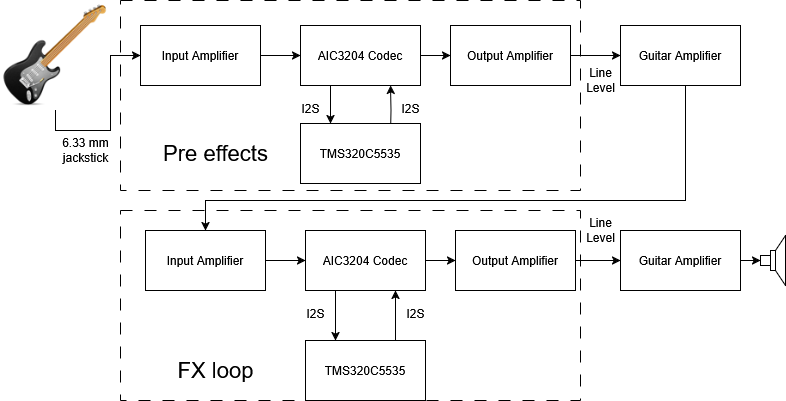

The diagram above was exported from draw.io. Its source (the exported page's mxGraphModel, read from the mxfile embedded in the PNG):
<mxGraphModel dx="1048" dy="521" grid="1" gridSize="10" guides="1" tooltips="1" connect="1" arrows="1" fold="1" page="1" pageScale="1" pageWidth="850" pageHeight="1100" math="0" shadow="0">
  <root>
    <mxCell id="0" />
    <mxCell id="1" parent="0" />
    <mxCell id="n3RUIfRvfTl4fpS-1Smg-19" style="edgeStyle=orthogonalEdgeStyle;rounded=0;orthogonalLoop=1;jettySize=auto;html=1;exitX=1;exitY=0.5;exitDx=0;exitDy=0;entryX=0;entryY=0.5;entryDx=0;entryDy=0;" parent="1" source="n3RUIfRvfTl4fpS-1Smg-3" target="n3RUIfRvfTl4fpS-1Smg-7" edge="1">
      <mxGeometry relative="1" as="geometry" />
    </mxCell>
    <mxCell id="n3RUIfRvfTl4fpS-1Smg-3" value="Input Amplifier" style="rounded=0;whiteSpace=wrap;html=1;" parent="1" vertex="1">
      <mxGeometry x="180" y="285" width="120" height="60" as="geometry" />
    </mxCell>
    <mxCell id="Nx4oDKAw4ang5hlK1jQW-4" style="edgeStyle=orthogonalEdgeStyle;rounded=0;orthogonalLoop=1;jettySize=auto;html=1;exitX=0.5;exitY=1;exitDx=0;exitDy=0;entryX=0;entryY=0.5;entryDx=0;entryDy=0;" parent="1" source="n3RUIfRvfTl4fpS-1Smg-4" target="n3RUIfRvfTl4fpS-1Smg-3" edge="1">
      <mxGeometry relative="1" as="geometry">
        <Array as="points">
          <mxPoint x="95" y="390" />
          <mxPoint x="150" y="390" />
          <mxPoint x="150" y="315" />
        </Array>
      </mxGeometry>
    </mxCell>
    <mxCell id="n3RUIfRvfTl4fpS-1Smg-4" value="" style="shape=image;html=1;verticalAlign=top;verticalLabelPosition=bottom;labelBackgroundColor=#ffffff;imageAspect=0;aspect=fixed;image=https://cdn0.iconfinder.com/data/icons/icons-unleashed-vol1/128/-guitar.png" parent="1" vertex="1">
      <mxGeometry x="40" y="260" width="110" height="110" as="geometry" />
    </mxCell>
    <mxCell id="ghYzvFl5Y-RcLEhh7_lV-16" style="edgeStyle=orthogonalEdgeStyle;rounded=0;orthogonalLoop=1;jettySize=auto;html=1;exitX=0.25;exitY=1;exitDx=0;exitDy=0;entryX=0.25;entryY=0;entryDx=0;entryDy=0;" edge="1" parent="1" source="n3RUIfRvfTl4fpS-1Smg-7" target="n3RUIfRvfTl4fpS-1Smg-16">
      <mxGeometry relative="1" as="geometry" />
    </mxCell>
    <mxCell id="ghYzvFl5Y-RcLEhh7_lV-29" style="edgeStyle=orthogonalEdgeStyle;rounded=0;orthogonalLoop=1;jettySize=auto;html=1;exitX=1;exitY=0.5;exitDx=0;exitDy=0;entryX=0;entryY=0.5;entryDx=0;entryDy=0;" edge="1" parent="1" source="n3RUIfRvfTl4fpS-1Smg-7" target="ghYzvFl5Y-RcLEhh7_lV-19">
      <mxGeometry relative="1" as="geometry" />
    </mxCell>
    <mxCell id="n3RUIfRvfTl4fpS-1Smg-7" value="AIC3204 Codec" style="rounded=0;whiteSpace=wrap;html=1;" parent="1" vertex="1">
      <mxGeometry x="340" y="285" width="120" height="60" as="geometry" />
    </mxCell>
    <mxCell id="n3RUIfRvfTl4fpS-1Smg-13" style="edgeStyle=orthogonalEdgeStyle;rounded=0;orthogonalLoop=1;jettySize=auto;html=1;exitX=0.75;exitY=0;exitDx=0;exitDy=0;entryX=0.75;entryY=1;entryDx=0;entryDy=0;" parent="1" target="n3RUIfRvfTl4fpS-1Smg-7" edge="1">
      <mxGeometry relative="1" as="geometry">
        <mxPoint x="430" y="395" as="sourcePoint" />
      </mxGeometry>
    </mxCell>
    <mxCell id="n3RUIfRvfTl4fpS-1Smg-14" value="I2S" style="text;html=1;align=center;verticalAlign=middle;resizable=0;points=[];autosize=1;strokeColor=none;fillColor=none;" parent="1" vertex="1">
      <mxGeometry x="330" y="353" width="40" height="30" as="geometry" />
    </mxCell>
    <mxCell id="n3RUIfRvfTl4fpS-1Smg-15" value="I2S" style="text;html=1;align=center;verticalAlign=middle;resizable=0;points=[];autosize=1;strokeColor=none;fillColor=none;" parent="1" vertex="1">
      <mxGeometry x="430" y="353" width="40" height="30" as="geometry" />
    </mxCell>
    <mxCell id="n3RUIfRvfTl4fpS-1Smg-16" value="TMS320C5535" style="rounded=0;whiteSpace=wrap;html=1;" parent="1" vertex="1">
      <mxGeometry x="340" y="383" width="120" height="60" as="geometry" />
    </mxCell>
    <mxCell id="ghYzvFl5Y-RcLEhh7_lV-34" style="edgeStyle=orthogonalEdgeStyle;rounded=0;orthogonalLoop=1;jettySize=auto;html=1;exitX=0.5;exitY=1;exitDx=0;exitDy=0;entryX=0.5;entryY=0;entryDx=0;entryDy=0;" edge="1" parent="1" source="n3RUIfRvfTl4fpS-1Smg-17" target="ghYzvFl5Y-RcLEhh7_lV-2">
      <mxGeometry relative="1" as="geometry">
        <Array as="points">
          <mxPoint x="725" y="345" />
          <mxPoint x="725" y="460" />
          <mxPoint x="245" y="460" />
        </Array>
      </mxGeometry>
    </mxCell>
    <mxCell id="n3RUIfRvfTl4fpS-1Smg-17" value="Guitar Amplifier" style="rounded=0;whiteSpace=wrap;html=1;" parent="1" vertex="1">
      <mxGeometry x="660" y="285" width="120" height="60" as="geometry" />
    </mxCell>
    <mxCell id="n3RUIfRvfTl4fpS-1Smg-21" value="" style="pointerEvents=1;verticalLabelPosition=bottom;shadow=0;dashed=0;align=center;html=1;verticalAlign=top;shape=mxgraph.electrical.electro-mechanical.loudspeaker;" parent="1" vertex="1">
      <mxGeometry x="800" y="495" width="25" height="50" as="geometry" />
    </mxCell>
    <mxCell id="n3RUIfRvfTl4fpS-1Smg-23" value="" style="endArrow=none;html=1;rounded=0;exitX=0;exitY=0.6;exitDx=0;exitDy=0;exitPerimeter=0;entryX=0;entryY=0.4;entryDx=0;entryDy=0;entryPerimeter=0;" parent="1" source="n3RUIfRvfTl4fpS-1Smg-21" target="n3RUIfRvfTl4fpS-1Smg-21" edge="1">
      <mxGeometry width="50" height="50" relative="1" as="geometry">
        <mxPoint x="715" y="330" as="sourcePoint" />
        <mxPoint x="765" y="280" as="targetPoint" />
      </mxGeometry>
    </mxCell>
    <mxCell id="Nx4oDKAw4ang5hlK1jQW-2" value="Line&lt;br&gt;Level" style="text;html=1;align=center;verticalAlign=middle;resizable=0;points=[];autosize=1;strokeColor=none;fillColor=none;" parent="1" vertex="1">
      <mxGeometry x="615" y="320" width="50" height="40" as="geometry" />
    </mxCell>
    <mxCell id="Nx4oDKAw4ang5hlK1jQW-5" value="6.33 mm &lt;br&gt;jackstick" style="text;html=1;align=center;verticalAlign=middle;resizable=0;points=[];autosize=1;strokeColor=none;fillColor=none;" parent="1" vertex="1">
      <mxGeometry x="90" y="390" width="70" height="40" as="geometry" />
    </mxCell>
    <mxCell id="ghYzvFl5Y-RcLEhh7_lV-1" style="edgeStyle=orthogonalEdgeStyle;rounded=0;orthogonalLoop=1;jettySize=auto;html=1;exitX=1;exitY=0.5;exitDx=0;exitDy=0;entryX=0;entryY=0.5;entryDx=0;entryDy=0;" edge="1" parent="1" source="ghYzvFl5Y-RcLEhh7_lV-2" target="ghYzvFl5Y-RcLEhh7_lV-5">
      <mxGeometry relative="1" as="geometry" />
    </mxCell>
    <mxCell id="ghYzvFl5Y-RcLEhh7_lV-2" value="Input Amplifier" style="rounded=0;whiteSpace=wrap;html=1;" vertex="1" parent="1">
      <mxGeometry x="185" y="490" width="120" height="60" as="geometry" />
    </mxCell>
    <mxCell id="ghYzvFl5Y-RcLEhh7_lV-17" style="edgeStyle=orthogonalEdgeStyle;rounded=0;orthogonalLoop=1;jettySize=auto;html=1;exitX=0.25;exitY=1;exitDx=0;exitDy=0;entryX=0.25;entryY=0;entryDx=0;entryDy=0;" edge="1" parent="1" source="ghYzvFl5Y-RcLEhh7_lV-5" target="ghYzvFl5Y-RcLEhh7_lV-9">
      <mxGeometry relative="1" as="geometry" />
    </mxCell>
    <mxCell id="ghYzvFl5Y-RcLEhh7_lV-23" style="edgeStyle=orthogonalEdgeStyle;rounded=0;orthogonalLoop=1;jettySize=auto;html=1;exitX=1;exitY=0.5;exitDx=0;exitDy=0;entryX=0;entryY=0.5;entryDx=0;entryDy=0;" edge="1" parent="1" source="ghYzvFl5Y-RcLEhh7_lV-5" target="ghYzvFl5Y-RcLEhh7_lV-11">
      <mxGeometry relative="1" as="geometry" />
    </mxCell>
    <mxCell id="ghYzvFl5Y-RcLEhh7_lV-5" value="AIC3204 Codec" style="rounded=0;whiteSpace=wrap;html=1;" vertex="1" parent="1">
      <mxGeometry x="345" y="490" width="120" height="60" as="geometry" />
    </mxCell>
    <mxCell id="ghYzvFl5Y-RcLEhh7_lV-7" value="I2S" style="text;html=1;align=center;verticalAlign=middle;resizable=0;points=[];autosize=1;strokeColor=none;fillColor=none;" vertex="1" parent="1">
      <mxGeometry x="335" y="558" width="40" height="30" as="geometry" />
    </mxCell>
    <mxCell id="ghYzvFl5Y-RcLEhh7_lV-8" value="I2S" style="text;html=1;align=center;verticalAlign=middle;resizable=0;points=[];autosize=1;strokeColor=none;fillColor=none;" vertex="1" parent="1">
      <mxGeometry x="435" y="558" width="40" height="30" as="geometry" />
    </mxCell>
    <mxCell id="ghYzvFl5Y-RcLEhh7_lV-18" style="edgeStyle=orthogonalEdgeStyle;rounded=0;orthogonalLoop=1;jettySize=auto;html=1;exitX=0.75;exitY=0;exitDx=0;exitDy=0;entryX=0.75;entryY=1;entryDx=0;entryDy=0;" edge="1" parent="1" source="ghYzvFl5Y-RcLEhh7_lV-9" target="ghYzvFl5Y-RcLEhh7_lV-5">
      <mxGeometry relative="1" as="geometry" />
    </mxCell>
    <mxCell id="ghYzvFl5Y-RcLEhh7_lV-9" value="TMS320C5535" style="rounded=0;whiteSpace=wrap;html=1;" vertex="1" parent="1">
      <mxGeometry x="345" y="600" width="120" height="60" as="geometry" />
    </mxCell>
    <mxCell id="ghYzvFl5Y-RcLEhh7_lV-33" style="edgeStyle=orthogonalEdgeStyle;rounded=0;orthogonalLoop=1;jettySize=auto;html=1;exitX=1;exitY=0.5;exitDx=0;exitDy=0;entryX=0;entryY=0.5;entryDx=0;entryDy=0;" edge="1" parent="1" source="ghYzvFl5Y-RcLEhh7_lV-11" target="ghYzvFl5Y-RcLEhh7_lV-20">
      <mxGeometry relative="1" as="geometry">
        <mxPoint x="660" y="520.3809523809523" as="targetPoint" />
      </mxGeometry>
    </mxCell>
    <mxCell id="ghYzvFl5Y-RcLEhh7_lV-11" value="Output Amplifier" style="rounded=0;whiteSpace=wrap;html=1;" vertex="1" parent="1">
      <mxGeometry x="495" y="490" width="120" height="60" as="geometry" />
    </mxCell>
    <mxCell id="ghYzvFl5Y-RcLEhh7_lV-32" style="edgeStyle=orthogonalEdgeStyle;rounded=0;orthogonalLoop=1;jettySize=auto;html=1;exitX=1;exitY=0.5;exitDx=0;exitDy=0;entryX=0;entryY=0.5;entryDx=0;entryDy=0;" edge="1" parent="1" source="ghYzvFl5Y-RcLEhh7_lV-19" target="n3RUIfRvfTl4fpS-1Smg-17">
      <mxGeometry relative="1" as="geometry" />
    </mxCell>
    <mxCell id="ghYzvFl5Y-RcLEhh7_lV-19" value="&lt;div&gt;Output Amplifier&lt;/div&gt;" style="rounded=0;whiteSpace=wrap;html=1;" vertex="1" parent="1">
      <mxGeometry x="490" y="285" width="120" height="60" as="geometry" />
    </mxCell>
    <mxCell id="ghYzvFl5Y-RcLEhh7_lV-35" style="edgeStyle=orthogonalEdgeStyle;rounded=0;orthogonalLoop=1;jettySize=auto;html=1;exitX=1;exitY=0.5;exitDx=0;exitDy=0;" edge="1" parent="1" source="ghYzvFl5Y-RcLEhh7_lV-20">
      <mxGeometry relative="1" as="geometry">
        <mxPoint x="800" y="520" as="targetPoint" />
      </mxGeometry>
    </mxCell>
    <mxCell id="ghYzvFl5Y-RcLEhh7_lV-20" value="Guitar Amplifier" style="rounded=0;whiteSpace=wrap;html=1;" vertex="1" parent="1">
      <mxGeometry x="660" y="490" width="120" height="60" as="geometry" />
    </mxCell>
    <mxCell id="ghYzvFl5Y-RcLEhh7_lV-31" value="Line&lt;br&gt;Level" style="text;html=1;align=center;verticalAlign=middle;resizable=0;points=[];autosize=1;strokeColor=none;fillColor=none;" vertex="1" parent="1">
      <mxGeometry x="615" y="470" width="50" height="40" as="geometry" />
    </mxCell>
    <mxCell id="ghYzvFl5Y-RcLEhh7_lV-42" value="" style="whiteSpace=wrap;html=1;fillColor=none;dashed=1;dashPattern=12 12;" vertex="1" parent="1">
      <mxGeometry x="160" y="260" width="460" height="190" as="geometry" />
    </mxCell>
    <mxCell id="ghYzvFl5Y-RcLEhh7_lV-43" value="&lt;font style=&quot;font-size: 22px;&quot;&gt;Pre effects&lt;/font&gt;" style="text;html=1;align=center;verticalAlign=middle;resizable=0;points=[];autosize=1;strokeColor=none;fillColor=none;" vertex="1" parent="1">
      <mxGeometry x="190" y="393" width="130" height="40" as="geometry" />
    </mxCell>
    <mxCell id="ghYzvFl5Y-RcLEhh7_lV-44" value="" style="whiteSpace=wrap;html=1;fillColor=none;dashed=1;dashPattern=12 12;" vertex="1" parent="1">
      <mxGeometry x="160" y="470" width="460" height="190" as="geometry" />
    </mxCell>
    <mxCell id="ghYzvFl5Y-RcLEhh7_lV-46" value="&lt;font style=&quot;font-size: 22px;&quot;&gt;FX loop&lt;/font&gt;" style="text;html=1;align=center;verticalAlign=middle;resizable=0;points=[];autosize=1;strokeColor=none;fillColor=none;" vertex="1" parent="1">
      <mxGeometry x="205" y="610" width="100" height="40" as="geometry" />
    </mxCell>
  </root>
</mxGraphModel>